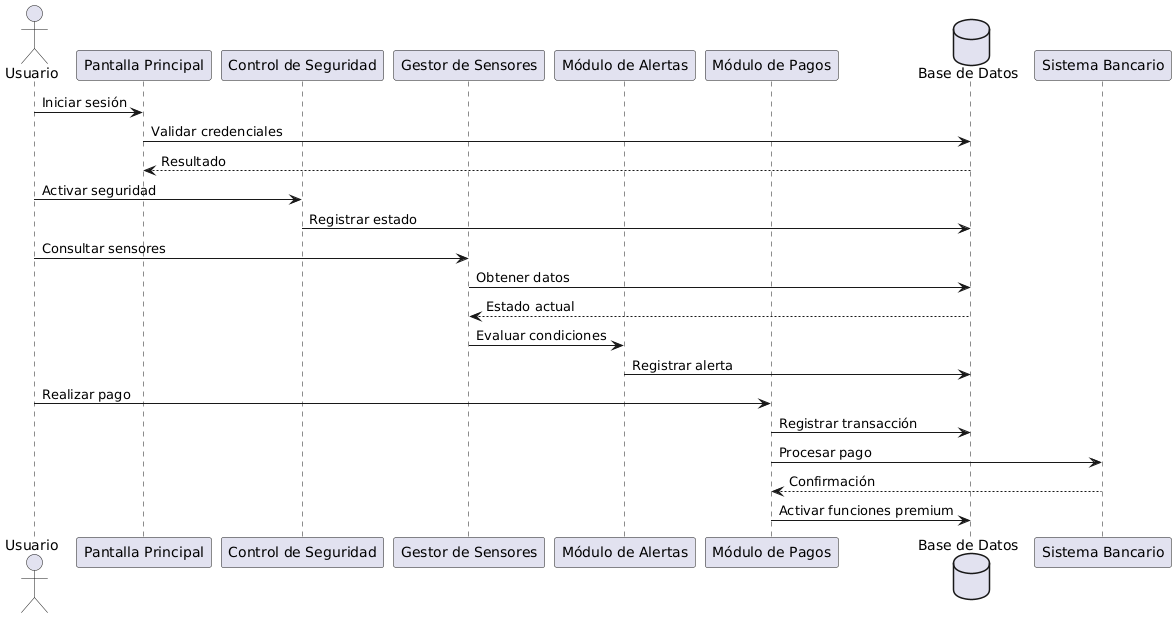

The diagram above was rendered by PlantUML. Its source (embedded in the PNG):
@startuml
actor Usuario as U

participant "Pantalla Principal" as PP
participant "Control de Seguridad" as CS
participant "Gestor de Sensores" as GS
participant "Módulo de Alertas" as MA
participant "Módulo de Pagos" as MP
database "Base de Datos" as DB

U -> PP : Iniciar sesión
PP -> DB : Validar credenciales
DB --> PP : Resultado

U -> CS : Activar seguridad
CS -> DB : Registrar estado

U -> GS : Consultar sensores
GS -> DB : Obtener datos
DB --> GS : Estado actual

GS -> MA : Evaluar condiciones
MA -> DB : Registrar alerta

U -> MP : Realizar pago
MP -> DB : Registrar transacción
MP -> "Sistema Bancario" : Procesar pago
"Sistema Bancario" --> MP : Confirmación
MP -> DB : Activar funciones premium
@enduml